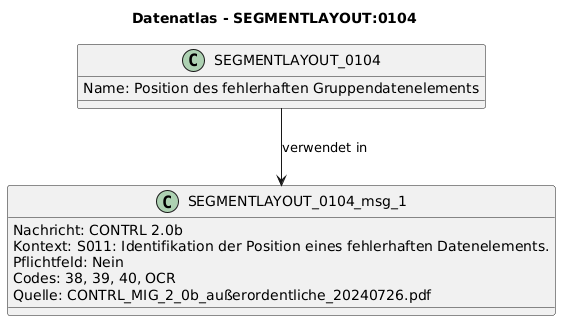

The diagram above was rendered by PlantUML. Its source (embedded in the PNG):
@startuml
title Datenatlas - SEGMENTLAYOUT:0104
class SEGMENTLAYOUT_0104 {
  Name: Position des fehlerhaften Gruppendatenelements
}
class SEGMENTLAYOUT_0104_msg_1 {
  Nachricht: CONTRL 2.0b
  Kontext: S011: Identifikation der Position eines fehlerhaften Datenelements.
  Pflichtfeld: Nein
  Codes: 38, 39, 40, OCR
  Quelle: CONTRL_MIG_2_0b_außerordentliche_20240726.pdf
}
SEGMENTLAYOUT_0104 --> SEGMENTLAYOUT_0104_msg_1 : verwendet in
@enduml